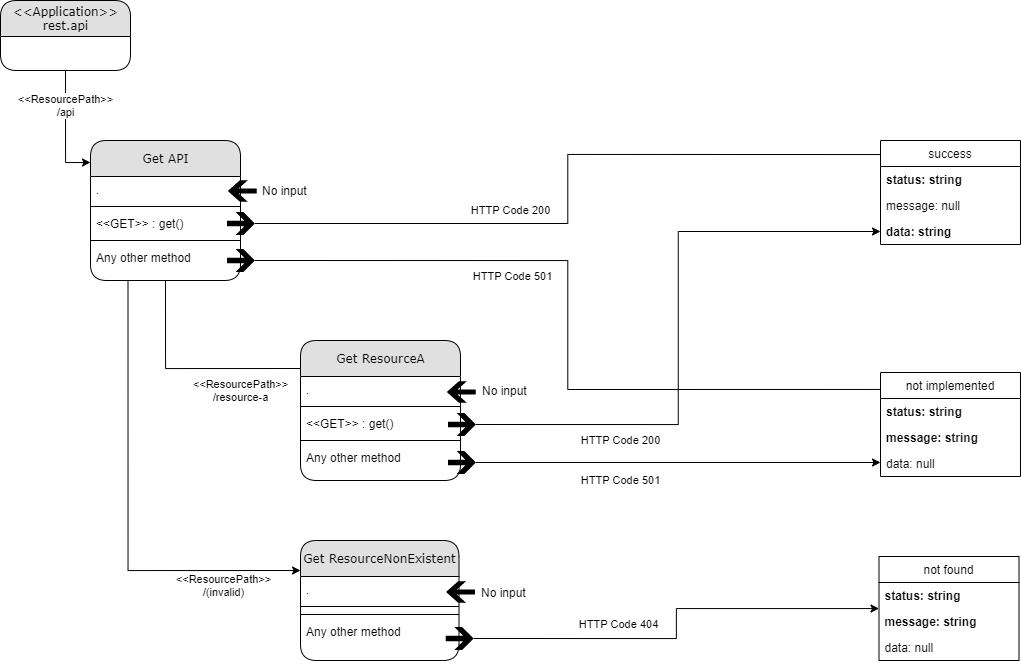

The diagram above was exported from draw.io. Its source (the exported page's mxGraphModel, read from the mxfile embedded in the PNG):
<mxGraphModel dx="1172" dy="593" grid="1" gridSize="10" guides="1" tooltips="1" connect="1" arrows="1" fold="1" page="1" pageScale="1" pageWidth="1169" pageHeight="827" background="#ffffff" math="0" shadow="0">
  <root>
    <mxCell id="0" />
    <mxCell id="1" parent="0" />
    <mxCell id="3sjtd7dyDWuJj7UpP5hg-1" value="&amp;lt;&amp;lt;ResourcePath&amp;gt;&amp;gt;&lt;br&gt;/api" style="edgeStyle=orthogonalEdgeStyle;rounded=0;orthogonalLoop=1;jettySize=auto;html=1;exitX=0.5;exitY=1;exitDx=0;exitDy=0;entryX=0;entryY=0.157;entryDx=0;entryDy=0;entryPerimeter=0;" parent="1" source="fEHMbzE13ri6UrKaquwR-1" target="fEHMbzE13ri6UrKaquwR-24" edge="1">
      <mxGeometry x="-0.3874" relative="1" as="geometry">
        <mxPoint as="offset" />
      </mxGeometry>
    </mxCell>
    <mxCell id="fEHMbzE13ri6UrKaquwR-1" value="&amp;lt;&amp;lt;Application&amp;gt;&amp;gt;&lt;br&gt;rest.api" style="swimlane;html=1;fontStyle=0;childLayout=stackLayout;horizontal=1;startSize=36;fillColor=#e0e0e0;horizontalStack=0;resizeParent=1;resizeLast=0;collapsible=1;marginBottom=0;swimlaneFillColor=#ffffff;align=center;rounded=1;shadow=0;comic=0;labelBackgroundColor=none;strokeWidth=1;fontFamily=Verdana;fontSize=12" parent="1" vertex="1">
      <mxGeometry x="40" y="40" width="130" height="70" as="geometry" />
    </mxCell>
    <mxCell id="fEHMbzE13ri6UrKaquwR-23" value="HTTP Code 200" style="edgeStyle=orthogonalEdgeStyle;rounded=0;orthogonalLoop=1;jettySize=auto;html=1;exitX=0.5;exitY=1;exitDx=0;exitDy=0;exitPerimeter=0;startArrow=none;endArrow=none;endFill=0;startFill=0;entryX=0;entryY=0.135;entryDx=0;entryDy=0;entryPerimeter=0;" parent="1" source="fEHMbzE13ri6UrKaquwR-18" target="fEHMbzE13ri6UrKaquwR-19" edge="1">
      <mxGeometry x="-0.2634" y="13" relative="1" as="geometry">
        <mxPoint as="offset" />
      </mxGeometry>
    </mxCell>
    <mxCell id="fEHMbzE13ri6UrKaquwR-19" value="success" style="swimlane;fontStyle=0;childLayout=stackLayout;horizontal=1;startSize=26;fillColor=none;horizontalStack=0;resizeParent=1;resizeParentMax=0;resizeLast=0;collapsible=1;marginBottom=0;" parent="1" vertex="1">
      <mxGeometry x="920" y="180" width="140" height="104" as="geometry">
        <mxRectangle x="850" y="145" width="80" height="26" as="alternateBounds" />
      </mxGeometry>
    </mxCell>
    <mxCell id="fEHMbzE13ri6UrKaquwR-20" value="status: string" style="text;strokeColor=none;fillColor=none;align=left;verticalAlign=top;spacingLeft=4;spacingRight=4;overflow=hidden;rotatable=0;points=[[0,0.5],[1,0.5]];portConstraint=eastwest;fontStyle=1" parent="fEHMbzE13ri6UrKaquwR-19" vertex="1">
      <mxGeometry y="26" width="140" height="26" as="geometry" />
    </mxCell>
    <mxCell id="fEHMbzE13ri6UrKaquwR-21" value="message: null" style="text;strokeColor=none;fillColor=none;align=left;verticalAlign=top;spacingLeft=4;spacingRight=4;overflow=hidden;rotatable=0;points=[[0,0.5],[1,0.5]];portConstraint=eastwest;" parent="fEHMbzE13ri6UrKaquwR-19" vertex="1">
      <mxGeometry y="52" width="140" height="26" as="geometry" />
    </mxCell>
    <mxCell id="fEHMbzE13ri6UrKaquwR-22" value="data: string" style="text;strokeColor=none;fillColor=none;align=left;verticalAlign=top;spacingLeft=4;spacingRight=4;overflow=hidden;rotatable=0;points=[[0,0.5],[1,0.5]];portConstraint=eastwest;fontStyle=1" parent="fEHMbzE13ri6UrKaquwR-19" vertex="1">
      <mxGeometry y="78" width="140" height="26" as="geometry" />
    </mxCell>
    <mxCell id="fEHMbzE13ri6UrKaquwR-39" value="&amp;lt;&amp;lt;ResourcePath&amp;gt;&amp;gt;&lt;br&gt;/resource-a" style="edgeStyle=orthogonalEdgeStyle;rounded=0;orthogonalLoop=1;jettySize=auto;html=1;exitX=0.5;exitY=1;exitDx=0;exitDy=0;entryX=0;entryY=0.2;entryDx=0;entryDy=0;startArrow=none;startFill=0;endArrow=none;endFill=0;entryPerimeter=0;" parent="1" source="fEHMbzE13ri6UrKaquwR-24" target="fEHMbzE13ri6UrKaquwR-41" edge="1">
      <mxGeometry x="0.4618" y="-22" relative="1" as="geometry">
        <mxPoint x="151.5" y="414" as="targetPoint" />
        <mxPoint x="-1" as="offset" />
      </mxGeometry>
    </mxCell>
    <mxCell id="3sjtd7dyDWuJj7UpP5hg-18" value="&amp;lt;&amp;lt;ResourcePath&amp;gt;&amp;gt;&lt;br&gt;/(invalid)" style="edgeStyle=orthogonalEdgeStyle;rounded=0;orthogonalLoop=1;jettySize=auto;html=1;entryX=0;entryY=0.25;entryDx=0;entryDy=0;exitX=0.25;exitY=1;exitDx=0;exitDy=0;" parent="1" source="fEHMbzE13ri6UrKaquwR-24" target="fEHMbzE13ri6UrKaquwR-47" edge="1">
      <mxGeometry x="0.6666" y="-15" relative="1" as="geometry">
        <mxPoint as="offset" />
      </mxGeometry>
    </mxCell>
    <mxCell id="fEHMbzE13ri6UrKaquwR-24" value="Get API" style="swimlane;html=1;fontStyle=0;childLayout=stackLayout;horizontal=1;startSize=36;fillColor=#e0e0e0;horizontalStack=0;resizeParent=1;resizeLast=0;collapsible=1;marginBottom=0;swimlaneFillColor=#ffffff;align=center;rounded=1;shadow=0;comic=0;labelBackgroundColor=none;strokeWidth=1;fontFamily=Verdana;fontSize=12" parent="1" vertex="1">
      <mxGeometry x="130" y="180" width="150" height="140" as="geometry" />
    </mxCell>
    <mxCell id="fEHMbzE13ri6UrKaquwR-29" value="." style="text;strokeColor=none;fillColor=none;align=left;verticalAlign=top;spacingLeft=4;spacingRight=4;overflow=hidden;rotatable=0;points=[[0,0.5],[1,0.5]];portConstraint=eastwest;" parent="fEHMbzE13ri6UrKaquwR-24" vertex="1">
      <mxGeometry y="36" width="150" height="26" as="geometry" />
    </mxCell>
    <mxCell id="fEHMbzE13ri6UrKaquwR-27" value="" style="line;strokeWidth=1;fillColor=none;align=left;verticalAlign=middle;spacingTop=-1;spacingLeft=3;spacingRight=3;rotatable=0;labelPosition=right;points=[];portConstraint=eastwest;" parent="fEHMbzE13ri6UrKaquwR-24" vertex="1">
      <mxGeometry y="62" width="150" height="8" as="geometry" />
    </mxCell>
    <mxCell id="fEHMbzE13ri6UrKaquwR-26" value="&lt;&lt;GET&gt;&gt; : get()" style="text;strokeColor=none;fillColor=none;align=left;verticalAlign=top;spacingLeft=4;spacingRight=4;overflow=hidden;rotatable=0;points=[[0,0.5],[1,0.5]];portConstraint=eastwest;" parent="fEHMbzE13ri6UrKaquwR-24" vertex="1">
      <mxGeometry y="70" width="150" height="26" as="geometry" />
    </mxCell>
    <mxCell id="fEHMbzE13ri6UrKaquwR-28" value="" style="line;strokeWidth=1;fillColor=none;align=left;verticalAlign=middle;spacingTop=-1;spacingLeft=3;spacingRight=3;rotatable=0;labelPosition=right;points=[];portConstraint=eastwest;" parent="fEHMbzE13ri6UrKaquwR-24" vertex="1">
      <mxGeometry y="96" width="150" height="8" as="geometry" />
    </mxCell>
    <mxCell id="fEHMbzE13ri6UrKaquwR-31" value="Any other method" style="text;strokeColor=none;fillColor=none;align=left;verticalAlign=top;spacingLeft=4;spacingRight=4;overflow=hidden;rotatable=0;points=[[0,0.5],[1,0.5]];portConstraint=eastwest;" parent="fEHMbzE13ri6UrKaquwR-24" vertex="1">
      <mxGeometry y="104" width="150" height="26" as="geometry" />
    </mxCell>
    <mxCell id="fEHMbzE13ri6UrKaquwR-38" value="HTTP Code 501" style="edgeStyle=orthogonalEdgeStyle;rounded=0;orthogonalLoop=1;jettySize=auto;html=1;exitX=0.5;exitY=1;exitDx=0;exitDy=0;exitPerimeter=0;startArrow=none;startFill=0;endArrow=none;endFill=0;entryX=0;entryY=0.163;entryDx=0;entryDy=0;entryPerimeter=0;" parent="1" source="fEHMbzE13ri6UrKaquwR-33" target="fEHMbzE13ri6UrKaquwR-34" edge="1">
      <mxGeometry x="-0.3171" y="-16" relative="1" as="geometry">
        <mxPoint as="offset" />
      </mxGeometry>
    </mxCell>
    <mxCell id="fEHMbzE13ri6UrKaquwR-34" value="not implemented" style="swimlane;fontStyle=0;childLayout=stackLayout;horizontal=1;startSize=26;fillColor=none;horizontalStack=0;resizeParent=1;resizeParentMax=0;resizeLast=0;collapsible=1;marginBottom=0;" parent="1" vertex="1">
      <mxGeometry x="920" y="412" width="140" height="104" as="geometry" />
    </mxCell>
    <mxCell id="fEHMbzE13ri6UrKaquwR-35" value="status: string" style="text;strokeColor=none;fillColor=none;align=left;verticalAlign=top;spacingLeft=4;spacingRight=4;overflow=hidden;rotatable=0;points=[[0,0.5],[1,0.5]];portConstraint=eastwest;fontStyle=1" parent="fEHMbzE13ri6UrKaquwR-34" vertex="1">
      <mxGeometry y="26" width="140" height="26" as="geometry" />
    </mxCell>
    <mxCell id="fEHMbzE13ri6UrKaquwR-36" value="message: string" style="text;strokeColor=none;fillColor=none;align=left;verticalAlign=top;spacingLeft=4;spacingRight=4;overflow=hidden;rotatable=0;points=[[0,0.5],[1,0.5]];portConstraint=eastwest;fontStyle=1" parent="fEHMbzE13ri6UrKaquwR-34" vertex="1">
      <mxGeometry y="52" width="140" height="26" as="geometry" />
    </mxCell>
    <mxCell id="fEHMbzE13ri6UrKaquwR-37" value="data: null" style="text;strokeColor=none;fillColor=none;align=left;verticalAlign=top;spacingLeft=4;spacingRight=4;overflow=hidden;rotatable=0;points=[[0,0.5],[1,0.5]];portConstraint=eastwest;" parent="fEHMbzE13ri6UrKaquwR-34" vertex="1">
      <mxGeometry y="78" width="140" height="26" as="geometry" />
    </mxCell>
    <mxCell id="fEHMbzE13ri6UrKaquwR-41" value="Get ResourceA" style="swimlane;html=1;fontStyle=0;childLayout=stackLayout;horizontal=1;startSize=36;fillColor=#e0e0e0;horizontalStack=0;resizeParent=1;resizeLast=0;collapsible=1;marginBottom=0;swimlaneFillColor=#ffffff;align=center;rounded=1;shadow=0;comic=0;labelBackgroundColor=none;strokeWidth=1;fontFamily=Verdana;fontSize=12" parent="1" vertex="1">
      <mxGeometry x="340" y="380" width="160" height="140" as="geometry" />
    </mxCell>
    <mxCell id="fEHMbzE13ri6UrKaquwR-42" value="." style="text;strokeColor=none;fillColor=none;align=left;verticalAlign=top;spacingLeft=4;spacingRight=4;overflow=hidden;rotatable=0;points=[[0,0.5],[1,0.5]];portConstraint=eastwest;" parent="fEHMbzE13ri6UrKaquwR-41" vertex="1">
      <mxGeometry y="36" width="160" height="26" as="geometry" />
    </mxCell>
    <mxCell id="fEHMbzE13ri6UrKaquwR-43" value="" style="line;strokeWidth=1;fillColor=none;align=left;verticalAlign=middle;spacingTop=-1;spacingLeft=3;spacingRight=3;rotatable=0;labelPosition=right;points=[];portConstraint=eastwest;" parent="fEHMbzE13ri6UrKaquwR-41" vertex="1">
      <mxGeometry y="62" width="160" height="8" as="geometry" />
    </mxCell>
    <mxCell id="fEHMbzE13ri6UrKaquwR-44" value="&lt;&lt;GET&gt;&gt; : get()" style="text;strokeColor=none;fillColor=none;align=left;verticalAlign=top;spacingLeft=4;spacingRight=4;overflow=hidden;rotatable=0;points=[[0,0.5],[1,0.5]];portConstraint=eastwest;" parent="fEHMbzE13ri6UrKaquwR-41" vertex="1">
      <mxGeometry y="70" width="160" height="26" as="geometry" />
    </mxCell>
    <mxCell id="fEHMbzE13ri6UrKaquwR-45" value="" style="line;strokeWidth=1;fillColor=none;align=left;verticalAlign=middle;spacingTop=-1;spacingLeft=3;spacingRight=3;rotatable=0;labelPosition=right;points=[];portConstraint=eastwest;" parent="fEHMbzE13ri6UrKaquwR-41" vertex="1">
      <mxGeometry y="96" width="160" height="8" as="geometry" />
    </mxCell>
    <mxCell id="fEHMbzE13ri6UrKaquwR-46" value="Any other method" style="text;strokeColor=none;fillColor=none;align=left;verticalAlign=top;spacingLeft=4;spacingRight=4;overflow=hidden;rotatable=0;points=[[0,0.5],[1,0.5]];portConstraint=eastwest;" parent="fEHMbzE13ri6UrKaquwR-41" vertex="1">
      <mxGeometry y="104" width="160" height="26" as="geometry" />
    </mxCell>
    <mxCell id="fEHMbzE13ri6UrKaquwR-47" value="Get ResourceNonExistent" style="swimlane;html=1;fontStyle=0;childLayout=stackLayout;horizontal=1;startSize=36;fillColor=#e0e0e0;horizontalStack=0;resizeParent=1;resizeLast=0;collapsible=1;marginBottom=0;swimlaneFillColor=#ffffff;align=center;rounded=1;shadow=0;comic=0;labelBackgroundColor=none;strokeWidth=1;fontFamily=Verdana;fontSize=12" parent="1" vertex="1">
      <mxGeometry x="340" y="580" width="158.5" height="120" as="geometry" />
    </mxCell>
    <mxCell id="fEHMbzE13ri6UrKaquwR-48" value="." style="text;strokeColor=none;fillColor=none;align=left;verticalAlign=top;spacingLeft=4;spacingRight=4;overflow=hidden;rotatable=0;points=[[0,0.5],[1,0.5]];portConstraint=eastwest;" parent="fEHMbzE13ri6UrKaquwR-47" vertex="1">
      <mxGeometry y="36" width="158.5" height="26" as="geometry" />
    </mxCell>
    <mxCell id="fEHMbzE13ri6UrKaquwR-49" value="" style="line;strokeWidth=1;fillColor=none;align=left;verticalAlign=middle;spacingTop=-1;spacingLeft=3;spacingRight=3;rotatable=0;labelPosition=right;points=[];portConstraint=eastwest;" parent="fEHMbzE13ri6UrKaquwR-47" vertex="1">
      <mxGeometry y="62" width="158.5" height="8" as="geometry" />
    </mxCell>
    <mxCell id="fEHMbzE13ri6UrKaquwR-51" value="" style="line;strokeWidth=1;fillColor=none;align=left;verticalAlign=middle;spacingTop=-1;spacingLeft=3;spacingRight=3;rotatable=0;labelPosition=right;points=[];portConstraint=eastwest;" parent="fEHMbzE13ri6UrKaquwR-47" vertex="1">
      <mxGeometry y="70" width="158.5" height="8" as="geometry" />
    </mxCell>
    <mxCell id="fEHMbzE13ri6UrKaquwR-52" value="Any other method" style="text;strokeColor=none;fillColor=none;align=left;verticalAlign=top;spacingLeft=4;spacingRight=4;overflow=hidden;rotatable=0;points=[[0,0.5],[1,0.5]];portConstraint=eastwest;" parent="fEHMbzE13ri6UrKaquwR-47" vertex="1">
      <mxGeometry y="78" width="158.5" height="26" as="geometry" />
    </mxCell>
    <mxCell id="fEHMbzE13ri6UrKaquwR-55" value="" style="shape=mxgraph.signs.travel.arrow_north;html=1;pointerEvents=1;fillColor=#000000;strokeColor=none;verticalLabelPosition=bottom;verticalAlign=top;align=center;rotation=-90;" parent="1" vertex="1">
      <mxGeometry x="489.25" y="617" width="21.5" height="29" as="geometry" />
    </mxCell>
    <mxCell id="3sjtd7dyDWuJj7UpP5hg-23" value="HTTP Code 404" style="edgeStyle=orthogonalEdgeStyle;rounded=0;orthogonalLoop=1;jettySize=auto;html=1;exitX=0.5;exitY=1;exitDx=0;exitDy=0;exitPerimeter=0;" parent="1" source="fEHMbzE13ri6UrKaquwR-57" target="3sjtd7dyDWuJj7UpP5hg-19" edge="1">
      <mxGeometry x="-0.3369" y="14" relative="1" as="geometry">
        <mxPoint as="offset" />
      </mxGeometry>
    </mxCell>
    <mxCell id="fEHMbzE13ri6UrKaquwR-57" value="" style="shape=mxgraph.signs.travel.arrow_south;html=1;pointerEvents=1;fillColor=#000000;strokeColor=none;verticalLabelPosition=bottom;verticalAlign=top;align=center;rotation=-90;" parent="1" vertex="1">
      <mxGeometry x="487.75" y="664" width="23" height="28" as="geometry" />
    </mxCell>
    <mxCell id="fEHMbzE13ri6UrKaquwR-17" value="" style="shape=mxgraph.signs.travel.arrow_north;html=1;pointerEvents=1;fillColor=#000000;strokeColor=none;verticalLabelPosition=bottom;verticalAlign=top;align=center;rotation=-90;" parent="1" vertex="1">
      <mxGeometry x="490" y="417" width="21.5" height="29" as="geometry" />
    </mxCell>
    <mxCell id="fEHMbzE13ri6UrKaquwR-18" value="" style="shape=mxgraph.signs.travel.arrow_south;html=1;pointerEvents=1;fillColor=#000000;strokeColor=none;verticalLabelPosition=bottom;verticalAlign=top;align=center;rotation=-90;" parent="1" vertex="1">
      <mxGeometry x="269" y="249" width="23" height="28" as="geometry" />
    </mxCell>
    <mxCell id="fEHMbzE13ri6UrKaquwR-33" value="" style="shape=mxgraph.signs.travel.arrow_south;html=1;pointerEvents=1;fillColor=#000000;strokeColor=none;verticalLabelPosition=bottom;verticalAlign=top;align=center;rotation=-90;" parent="1" vertex="1">
      <mxGeometry x="269" y="286" width="23" height="28" as="geometry" />
    </mxCell>
    <mxCell id="3sjtd7dyDWuJj7UpP5hg-8" value="" style="shape=mxgraph.signs.travel.arrow_north;html=1;pointerEvents=1;fillColor=#000000;strokeColor=none;verticalLabelPosition=bottom;verticalAlign=top;align=center;rotation=-90;horizontal=1;" parent="1" vertex="1">
      <mxGeometry x="271" y="216" width="21.5" height="29" as="geometry" />
    </mxCell>
    <mxCell id="3sjtd7dyDWuJj7UpP5hg-12" value="HTTP Code 501" style="edgeStyle=orthogonalEdgeStyle;rounded=0;orthogonalLoop=1;jettySize=auto;html=1;exitX=0.5;exitY=1;exitDx=0;exitDy=0;exitPerimeter=0;" parent="1" source="3sjtd7dyDWuJj7UpP5hg-9" edge="1">
      <mxGeometry x="-0.2855" y="-18" relative="1" as="geometry">
        <mxPoint as="offset" />
        <mxPoint x="920" y="502" as="targetPoint" />
      </mxGeometry>
    </mxCell>
    <mxCell id="3sjtd7dyDWuJj7UpP5hg-9" value="" style="shape=mxgraph.signs.travel.arrow_south;html=1;pointerEvents=1;fillColor=#000000;strokeColor=none;verticalLabelPosition=bottom;verticalAlign=top;align=center;rotation=-90;" parent="1" vertex="1">
      <mxGeometry x="490" y="488" width="23" height="28" as="geometry" />
    </mxCell>
    <mxCell id="3sjtd7dyDWuJj7UpP5hg-11" value="HTTP Code 200" style="edgeStyle=orthogonalEdgeStyle;rounded=0;orthogonalLoop=1;jettySize=auto;html=1;exitX=0.5;exitY=1;exitDx=0;exitDy=0;exitPerimeter=0;entryX=0;entryY=0.5;entryDx=0;entryDy=0;" parent="1" source="3sjtd7dyDWuJj7UpP5hg-10" target="fEHMbzE13ri6UrKaquwR-22" edge="1">
      <mxGeometry x="-0.5164" y="-16" relative="1" as="geometry">
        <mxPoint as="offset" />
      </mxGeometry>
    </mxCell>
    <mxCell id="3sjtd7dyDWuJj7UpP5hg-10" value="" style="shape=mxgraph.signs.travel.arrow_south;html=1;pointerEvents=1;fillColor=#000000;strokeColor=none;verticalLabelPosition=bottom;verticalAlign=top;align=center;rotation=-90;" parent="1" vertex="1">
      <mxGeometry x="490" y="450" width="23" height="28" as="geometry" />
    </mxCell>
    <mxCell id="3sjtd7dyDWuJj7UpP5hg-19" value="not found" style="swimlane;fontStyle=0;childLayout=stackLayout;horizontal=1;startSize=26;fillColor=none;horizontalStack=0;resizeParent=1;resizeParentMax=0;resizeLast=0;collapsible=1;marginBottom=0;" parent="1" vertex="1">
      <mxGeometry x="918.5" y="596" width="140" height="104" as="geometry" />
    </mxCell>
    <mxCell id="3sjtd7dyDWuJj7UpP5hg-20" value="status: string" style="text;strokeColor=none;fillColor=none;align=left;verticalAlign=top;spacingLeft=4;spacingRight=4;overflow=hidden;rotatable=0;points=[[0,0.5],[1,0.5]];portConstraint=eastwest;fontStyle=1" parent="3sjtd7dyDWuJj7UpP5hg-19" vertex="1">
      <mxGeometry y="26" width="140" height="26" as="geometry" />
    </mxCell>
    <mxCell id="3sjtd7dyDWuJj7UpP5hg-21" value="message: string" style="text;strokeColor=none;fillColor=none;align=left;verticalAlign=top;spacingLeft=4;spacingRight=4;overflow=hidden;rotatable=0;points=[[0,0.5],[1,0.5]];portConstraint=eastwest;fontStyle=1" parent="3sjtd7dyDWuJj7UpP5hg-19" vertex="1">
      <mxGeometry y="52" width="140" height="26" as="geometry" />
    </mxCell>
    <mxCell id="3sjtd7dyDWuJj7UpP5hg-22" value="data: null" style="text;strokeColor=none;fillColor=none;align=left;verticalAlign=top;spacingLeft=4;spacingRight=4;overflow=hidden;rotatable=0;points=[[0,0.5],[1,0.5]];portConstraint=eastwest;" parent="3sjtd7dyDWuJj7UpP5hg-19" vertex="1">
      <mxGeometry y="78" width="140" height="26" as="geometry" />
    </mxCell>
    <mxCell id="kiz0-O5IlM3axL-OVekN-2" value="No input" style="text;html=1;strokeColor=none;fillColor=none;align=left;verticalAlign=middle;whiteSpace=wrap;rounded=0;" vertex="1" parent="1">
      <mxGeometry x="300" y="220" width="60" height="20" as="geometry" />
    </mxCell>
    <mxCell id="kiz0-O5IlM3axL-OVekN-3" value="No input" style="text;html=1;strokeColor=none;fillColor=none;align=left;verticalAlign=middle;whiteSpace=wrap;rounded=0;" vertex="1" parent="1">
      <mxGeometry x="520" y="420" width="60" height="20" as="geometry" />
    </mxCell>
    <mxCell id="kiz0-O5IlM3axL-OVekN-4" value="No input" style="text;html=1;strokeColor=none;fillColor=none;align=left;verticalAlign=middle;whiteSpace=wrap;rounded=0;" vertex="1" parent="1">
      <mxGeometry x="518.5" y="622" width="60" height="20" as="geometry" />
    </mxCell>
  </root>
</mxGraphModel>